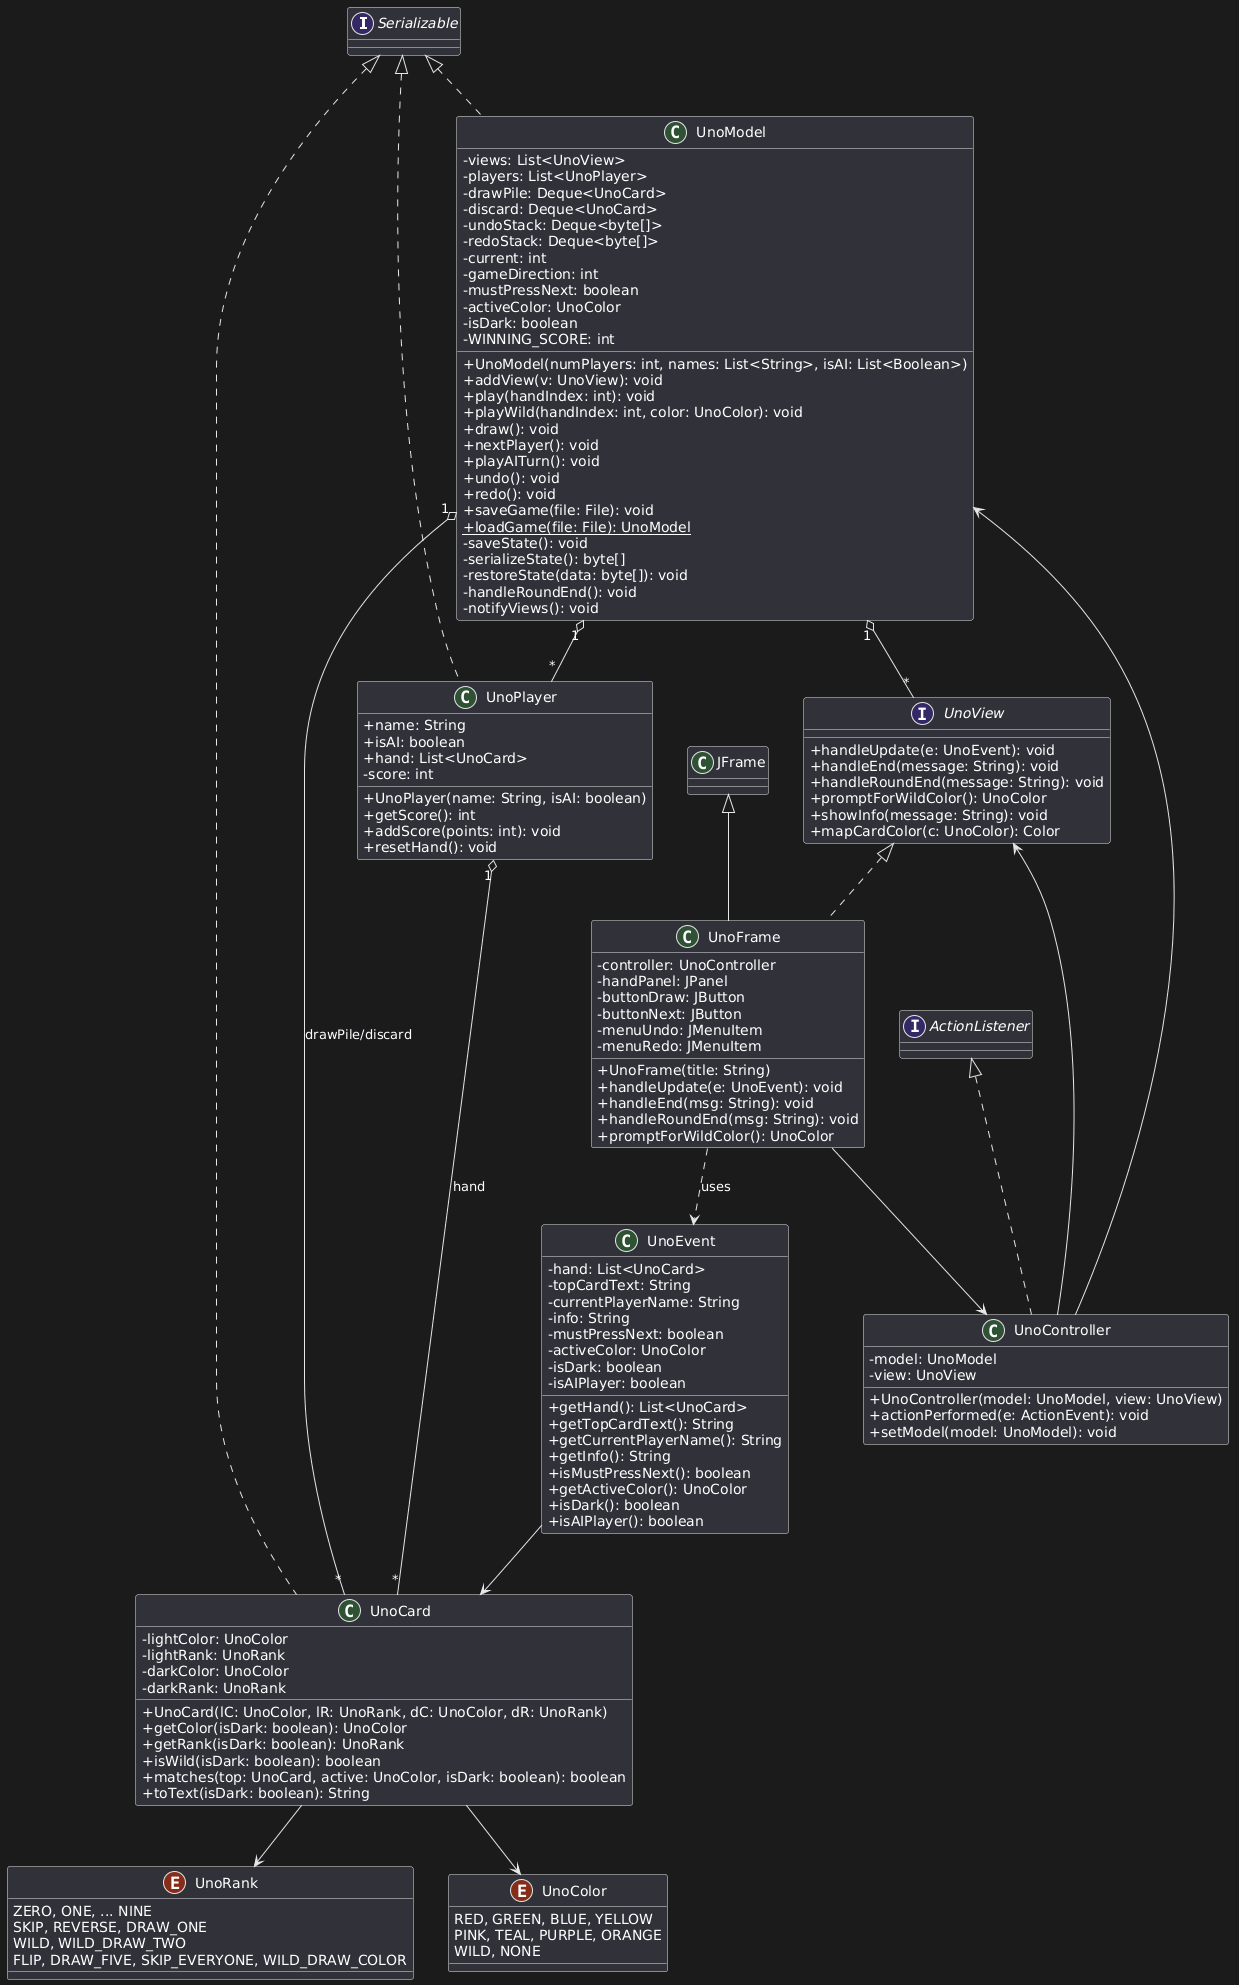

The diagram above was rendered by PlantUML. Its source (embedded in the PNG):
@startuml
skinparam classAttributeIconSize 0

' --- Interfaces & Enums ---

interface Serializable

interface UnoView {
    + handleUpdate(e: UnoEvent): void
    + handleEnd(message: String): void
    + handleRoundEnd(message: String): void
    + promptForWildColor(): UnoColor
    + showInfo(message: String): void
    + mapCardColor(c: UnoColor): Color
}

enum UnoRank {
    ZERO, ONE, ... NINE
    SKIP, REVERSE, DRAW_ONE
    WILD, WILD_DRAW_TWO
    FLIP, DRAW_FIVE, SKIP_EVERYONE, WILD_DRAW_COLOR
}

enum UnoColor {
    RED, GREEN, BLUE, YELLOW
    PINK, TEAL, PURPLE, ORANGE
    WILD, NONE
}

' --- Core Classes ---

class UnoCard implements Serializable {
    - lightColor: UnoColor
    - lightRank: UnoRank
    - darkColor: UnoColor
    - darkRank: UnoRank
    + UnoCard(lC: UnoColor, lR: UnoRank, dC: UnoColor, dR: UnoRank)
    + getColor(isDark: boolean): UnoColor
    + getRank(isDark: boolean): UnoRank
    + isWild(isDark: boolean): boolean
    + matches(top: UnoCard, active: UnoColor, isDark: boolean): boolean
    + toText(isDark: boolean): String
}

class UnoPlayer implements Serializable {
    + name: String
    + isAI: boolean
    + hand: List<UnoCard>
    - score: int
    + UnoPlayer(name: String, isAI: boolean)
    + getScore(): int
    + addScore(points: int): void
    + resetHand(): void
}

class UnoEvent {
    - hand: List<UnoCard>
    - topCardText: String
    - currentPlayerName: String
    - info: String
    - mustPressNext: boolean
    - activeColor: UnoColor
    - isDark: boolean
    - isAIPlayer: boolean
    + getHand(): List<UnoCard>
    + getTopCardText(): String
    + getCurrentPlayerName(): String
    + getInfo(): String
    + isMustPressNext(): boolean
    + getActiveColor(): UnoColor
    + isDark(): boolean
    + isAIPlayer(): boolean
}

class UnoModel implements Serializable {
    - views: List<UnoView>
    - players: List<UnoPlayer>
    - drawPile: Deque<UnoCard>
    - discard: Deque<UnoCard>
    - undoStack: Deque<byte[]>
    - redoStack: Deque<byte[]>
    - current: int
    - gameDirection: int
    - mustPressNext: boolean
    - activeColor: UnoColor
    - isDark: boolean
    - WINNING_SCORE: int
    + UnoModel(numPlayers: int, names: List<String>, isAI: List<Boolean>)
    + addView(v: UnoView): void
    + play(handIndex: int): void
    + playWild(handIndex: int, color: UnoColor): void
    + draw(): void
    + nextPlayer(): void
    + playAITurn(): void
    + undo(): void
    + redo(): void
    + saveGame(file: File): void
    + {static} loadGame(file: File): UnoModel
    - saveState(): void
    - serializeState(): byte[]
    - restoreState(data: byte[]): void
    - handleRoundEnd(): void
    - notifyViews(): void
}

class UnoController implements ActionListener {
    - model: UnoModel
    - view: UnoView
    + UnoController(model: UnoModel, view: UnoView)
    + actionPerformed(e: ActionEvent): void
    + setModel(model: UnoModel): void
}

class UnoFrame extends JFrame implements UnoView {
    - controller: UnoController
    - handPanel: JPanel
    - buttonDraw: JButton
    - buttonNext: JButton
    - menuUndo: JMenuItem
    - menuRedo: JMenuItem
    + UnoFrame(title: String)
    + handleUpdate(e: UnoEvent): void
    + handleEnd(msg: String): void
    + handleRoundEnd(msg: String): void
    + promptForWildColor(): UnoColor
}

' --- Relationships ---

UnoModel "1" o-- "*" UnoPlayer
UnoModel "1" o-- "*" UnoCard : drawPile/discard
UnoModel "1" o-- "*" UnoView
UnoPlayer "1" o-- "*" UnoCard : hand

UnoController --> UnoModel
UnoController --> UnoView

UnoFrame --> UnoController
UnoFrame ..> UnoEvent : uses

UnoCard --> UnoRank
UnoCard --> UnoColor
UnoEvent --> UnoCard
@enduml